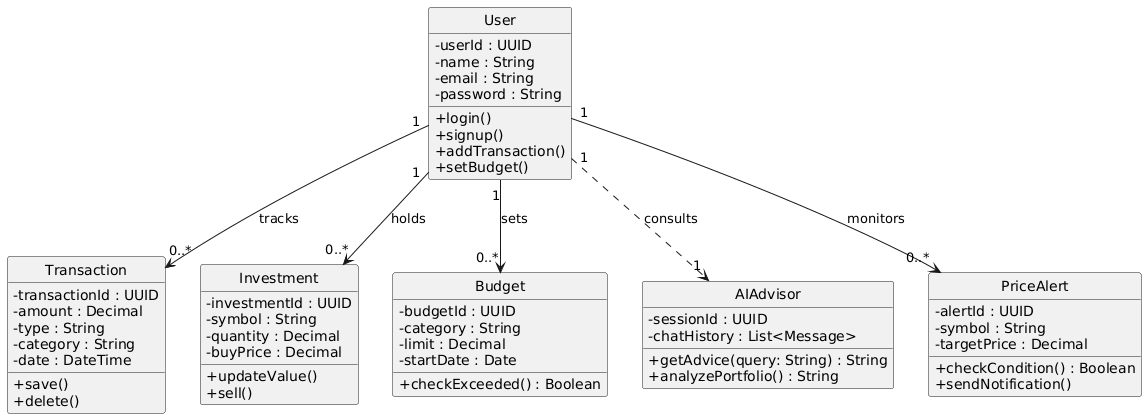

The diagram above was rendered by PlantUML. Its source (embedded in the PNG):
@startuml
skinparam classAttributeIconSize 0
hide circle

class "User" {
  -userId : UUID
  -name : String
  -email : String
  -password : String
  +login()
  +signup()
  +addTransaction()
  +setBudget()
}

class "Transaction" {
  -transactionId : UUID
  -amount : Decimal
  -type : String
  -category : String
  -date : DateTime
  +save()
  +delete()
}

class "Investment" {
  -investmentId : UUID
  -symbol : String
  -quantity : Decimal
  -buyPrice : Decimal
  +updateValue()
  +sell()
}

class "Budget" {
  -budgetId : UUID
  -category : String
  -limit : Decimal
  -startDate : Date
  +checkExceeded() : Boolean
}

class "AIAdvisor" {
  -sessionId : UUID
  -chatHistory : List<Message>
  +getAdvice(query: String) : String
  +analyzePortfolio() : String
}

class "PriceAlert" {
  -alertId : UUID
  -symbol : String
  -targetPrice : Decimal
  +checkCondition() : Boolean
  +sendNotification()
}

User "1" --> "0..*" Transaction : tracks
User "1" --> "0..*" Investment : holds
User "1" --> "0..*" Budget : sets
User "1" --> "0..*" PriceAlert : monitors
User "1" ..> "1" AIAdvisor : consults

@enduml